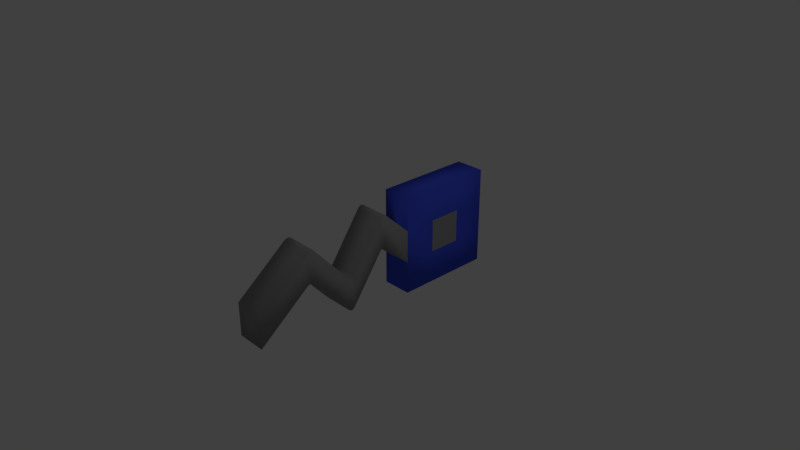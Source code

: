 # Source: CosShot.blend  (saved by Blender 2.79.0; exported with 4.5.12 LTS)
import bpy
from mathutils import Matrix  # noqa: F401  (used for matrix-valued properties, if any)

bpy.ops.wm.read_factory_settings(use_empty=True)
scene = bpy.context.scene
scene.name = 'Scene'

# ---- collections
col_collection_1 = bpy.data.collections.new('Collection 1'); scene.collection.children.link(col_collection_1)

# ---- materials (node trees are filled in below, after node groups)
mat_material = bpy.data.materials.new('Material')
mat_material.alpha_threshold = 0.0
mat_material.use_transparent_shadow = False
mat_material.diffuse_color = (0.305, 0.305, 0.305, 1.0)
mat_material.roughness = 0.5
mat_material.line_color = (0.0, 0.0, 0.0, 1.0)
mat_material_001 = bpy.data.materials.new('Material.001')
mat_material_001.alpha_threshold = 0.0
mat_material_001.use_transparent_shadow = False
mat_material_001.diffuse_color = (0.05902, 0.09655, 0.8, 1.0)
mat_material_001.roughness = 0.5

# ---- material node trees

# ---- world
world_world = bpy.data.worlds.new('World'); scene.world = world_world
world_world.color = (0.05088, 0.05088, 0.05088)
world_world.use_sun_shadow = False
world_world.sun_shadow_jitter_overblur = 0.0
world_world.cycles.sampling_method = 'MANUAL'

# ---- cameras
cam_camera = bpy.data.cameras.new('Camera')
cam_camera.clip_end = 100.0
cam_camera.lens = 35.0
cam_camera.sensor_width = 32.0
cam_camera.sensor_height = 18.0
cam_camera.ortho_scale = 7.314
cam_camera.dof.focus_distance = 0.0
cam_camera.dof.aperture_fstop = 128.0

# ---- lights
light_lamp = bpy.data.lights.new('Lamp', 'POINT')
light_lamp.transmission_factor = 0.0
light_lamp.cutoff_distance = 30.0
light_lamp.energy = 100.0
light_lamp.shadow_buffer_clip_start = 1.001
light_lamp.shadow_soft_size = 0.1
light_lamp.shadow_maximum_resolution = 0.006
light_lamp.use_absolute_resolution = True

# ---- meshes
me_cube = bpy.data.meshes.new('Cube')
me_cube.from_pydata([(0.2077, 1.87, -0.6923), (0.2077, 0.4854, -0.6923), (-0.2077, 0.4854, -0.6923), (-0.2077, 1.87, -0.6923), (0.2077, 1.87, 0.6923), (0.2077, 0.4854, 0.6923), (-0.2077, 0.4854, 0.6923), (-0.2077, 1.87, 0.6923), (0.2077, 1.87, -0.2308), (0.2077, 1.87, 0.2308), (0.2077, 0.4854, -0.2308), (0.2077, 0.4854, 0.2308), (-0.2077, 0.4854, -0.2308), (-0.2077, 0.4854, 0.2308), (-0.2077, 1.87, -0.2308), (-0.2077, 1.87, 0.2308), (-0.2077, 1.408, -0.6923), (-0.2077, 0.9469, -0.6923), (0.2077, 0.9469, -0.6923), (0.2077, 1.408, -0.6923), (0.2077, -1.865, -0.4996), (0.2077, -1.865, -0.03813), (-0.2077, -1.865, -0.4996), (-0.2077, -1.865, -0.03813), (0.2077, 0.01298, 0.1225), (0.2077, 0.09385, 0.1335), (0.2077, 0.05177, 0.1474), (0.2077, 0.09385, 0.595), (0.2077, 0.01298, 0.5841), (0.2077, 0.05177, 0.6089), (-0.2077, 0.09385, 0.1335), (-0.2077, 0.01298, 0.1225), (-0.2077, 0.05177, 0.1474), (-0.2077, 0.01298, 0.5841), (-0.2077, 0.09385, 0.595), (-0.2077, 0.05177, 0.6089), (0.2077, -0.53, -0.5314), (0.2077, -0.4394, -0.5248), (0.2077, -0.4836, -0.552), (0.2077, -0.4394, -0.06332), (0.2077, -0.53, -0.0699), (0.2077, -0.4836, -0.0905), (-0.2077, -0.4394, -0.5248), (-0.2077, -0.53, -0.5314), (-0.2077, -0.4836, -0.552), (-0.2077, -0.53, -0.0699), (-0.2077, -0.4394, -0.06332), (-0.2077, -0.4836, -0.0905), (0.2077, -1.147, 0.07483), (0.2077, -1.057, 0.06522), (0.2077, -1.101, 0.08771), (0.2077, -1.057, 0.5267), (0.2077, -1.147, 0.5363), (0.2077, -1.101, 0.5492), (-0.2077, -1.057, 0.06522), (-0.2077, -1.147, 0.07483), (-0.2077, -1.101, 0.08771), (-0.2077, -1.147, 0.5363), (-0.2077, -1.057, 0.5267), (-0.2077, -1.101, 0.5492), (0.2077, 1.408, 0.6923), (0.2077, 0.9469, 0.6923), (-0.2077, 0.9469, 0.6923), (-0.2077, 1.408, 0.6923), (-0.2077, 0.9469, -0.2308), (-0.2077, 1.408, -0.2308), (-0.2077, 0.9469, 0.2308), (-0.2077, 1.408, 0.2308), (0.2077, 1.408, -0.2308), (0.2077, 0.9469, -0.2308), (0.2077, 1.408, 0.2308), (0.2077, 0.9469, 0.2308)], [], [(18, 1, 2, 17), (61, 62, 6, 5), (71, 61, 5, 11), (11, 5, 6, 13), (67, 63, 7, 15), (8, 0, 3, 14), (4, 9, 15, 7), (9, 8, 14, 15), (16, 65, 14, 3), (65, 67, 15, 14), (1, 10, 12, 2), (18, 69, 10, 1), (69, 71, 11, 10), (8, 9, 70, 68), (55, 48, 20, 22), (10, 11, 27, 25), (31, 24, 37, 42), (12, 10, 25, 30), (11, 13, 34, 27), (13, 12, 30, 34), (57, 55, 22, 23), (28, 33, 46, 39), (33, 31, 42, 46), (52, 57, 23, 21), (20, 21, 23, 22), (45, 43, 54, 58), (40, 45, 58, 51), (43, 36, 49, 54), (25, 27, 29, 26), (26, 29, 28, 24), (31, 33, 35, 32), (32, 35, 34, 30), (24, 31, 32, 26), (26, 32, 30, 25), (27, 34, 35, 29), (29, 35, 33, 28), (48, 52, 21, 20), (37, 39, 41, 38), (38, 41, 40, 36), (43, 45, 47, 44), (44, 47, 46, 42), (36, 43, 44, 38), (38, 44, 42, 37), (39, 46, 47, 41), (41, 47, 45, 40), (24, 28, 39, 37), (49, 51, 53, 50), (50, 53, 52, 48), (55, 57, 59, 56), (56, 59, 58, 54), (48, 55, 56, 50), (50, 56, 54, 49), (51, 58, 59, 53), (53, 59, 57, 52), (36, 40, 51, 49), (68, 70, 71, 69), (0, 8, 68, 19), (19, 68, 69, 18), (12, 13, 66, 64), (64, 66, 67, 65), (2, 12, 64, 17), (17, 64, 65, 16), (13, 6, 62, 66), (66, 62, 63, 67), (9, 4, 60, 70), (70, 60, 61, 71), (4, 7, 63, 60), (60, 63, 62, 61), (0, 19, 16, 3), (19, 18, 17, 16)])
me_cube.polygons.foreach_set('use_smooth', [True] * 70)
me_cube.polygons.foreach_set('material_index', [1, 1, 1, 1, 1, 1, 1, 1, 1, 1, 1, 1, 1, 1, 0, 0, 0, 0, 0, 0, 0, 0, 0, 0, 0, 0, 0, 0, 0, 0, 0, 0, 0, 0, 0, 0, 0, 0, 0, 0, 0, 0, 0, 0, 0, 0, 0, 0, 0, 0, 0, 0, 0, 0, 0, 0, 1, 1, 1, 0, 1, 1, 1, 1, 1, 1, 1, 1, 1, 1])
me_cube.materials.append(mat_material)
me_cube.materials.append(mat_material_001)
me_cube.use_remesh_preserve_volume = False
me_cube.use_remesh_preserve_attributes = False
me_cube.use_mirror_vertex_groups = False
me_cube.update()

# ---- objects
ob_cube = bpy.data.objects.new('Cube', me_cube)
ob_lamp = bpy.data.objects.new('Lamp', light_lamp)
ob_camera = bpy.data.objects.new('Camera', cam_camera)

# ---- transforms, parenting, visibility, modifiers, constraints
ob_cube.location = (0.0, 0.0, 0.0)
ob_cube.lock_rotations_4d = False
ob_cube.empty_display_type = 'ARROWS'
ob_cube.lineart.crease_threshold = 0.0
ob_lamp.location = (4.076, 1.005, 5.904)
ob_lamp.rotation_euler = (0.6503, 0.05522, 1.866)
ob_lamp.lock_rotations_4d = False
ob_lamp.empty_display_type = 'ARROWS'
ob_lamp.color = (0.0, 0.0, 0.0, 0.0)
ob_lamp.lineart.crease_threshold = 0.0
ob_camera.location = (7.481, -6.508, 5.344)
ob_camera.rotation_euler = (1.109, 0.0, 0.8149)
ob_camera.lock_rotations_4d = False
ob_camera.empty_display_type = 'ARROWS'
ob_camera.color = (0.0, 0.0, 0.0, 0.0)
ob_camera.display_type = 'WIRE'
ob_camera.lineart.crease_threshold = 0.0

# ---- collection membership
col_collection_1.objects.link(ob_cube)
col_collection_1.objects.link(ob_lamp)
col_collection_1.objects.link(ob_camera)

# ---- scene / render settings (as saved in the file)
scene.camera = ob_camera
scene.frame_start = 1; scene.frame_end = 250; scene.frame_set(1)
scene.render.engine = 'BLENDER_EEVEE_NEXT'
scene.render.resolution_percentage = 50
scene.render.dither_intensity = 0.0
scene.cycles.use_denoising = False
scene.cycles.samples = 128
scene.cycles.sampling_pattern = 'TABULATED_SOBOL'
scene.cycles.use_adaptive_sampling = False
scene.cycles.use_light_tree = False
scene.cycles.blur_glossy = 0.0
scene.cycles.sample_clamp_indirect = 0.0
scene.view_settings.view_transform = 'Standard'
bpy.context.view_layer.update()
